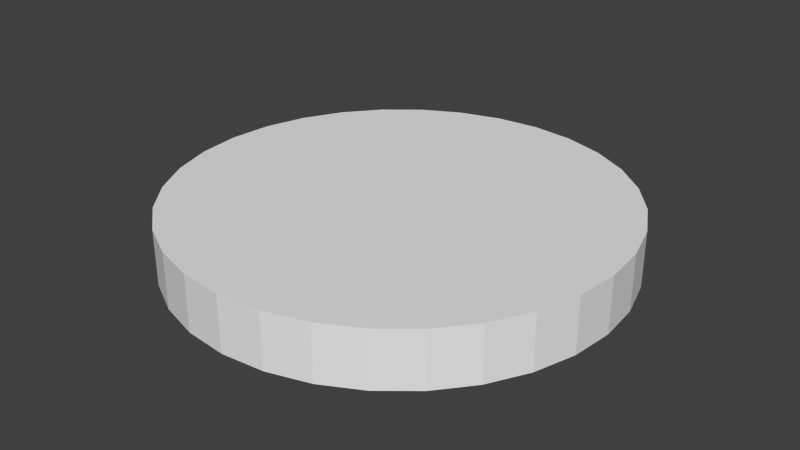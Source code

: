 # Source: coin.blend  (saved by Blender 2.68.0; exported with 4.5.12 LTS)
import bpy
from mathutils import Matrix  # noqa: F401  (used for matrix-valued properties, if any)

bpy.ops.wm.read_factory_settings(use_empty=True)
scene = bpy.context.scene
scene.name = 'Scene'

# ---- collections
col_collection_1 = bpy.data.collections.new('Collection 1'); scene.collection.children.link(col_collection_1)

# ---- world
world_world = bpy.data.worlds.new('World'); scene.world = world_world
world_world.color = (0.05088, 0.05088, 0.05088)
world_world.use_sun_shadow = False
world_world.sun_shadow_jitter_overblur = 0.0
world_world.cycles.sampling_method = 'MANUAL'
world_world.cycles.sample_map_resolution = 256

# ---- meshes
me_cylinder = bpy.data.meshes.new('Cylinder')
me_cylinder.from_pydata([(0.0, 1.0, -1.0), (0.0, 1.0, 1.0), (0.1951, 0.9808, -1.0), (0.1951, 0.9808, 1.0), (0.3827, 0.9239, -1.0), (0.3827, 0.9239, 1.0), (0.5556, 0.8315, -1.0), (0.5556, 0.8315, 1.0), (0.7071, 0.7071, -1.0), (0.7071, 0.7071, 1.0), (0.8315, 0.5556, -1.0), (0.8315, 0.5556, 1.0), (0.9239, 0.3827, -1.0), (0.9239, 0.3827, 1.0), (0.9808, 0.1951, -1.0), (0.9808, 0.1951, 1.0), (1.0, 7.55e-08, -1.0), (1.0, 7.55e-08, 1.0), (0.9808, -0.1951, -1.0), (0.9808, -0.1951, 1.0), (0.9239, -0.3827, -1.0), (0.9239, -0.3827, 1.0), (0.8315, -0.5556, -1.0), (0.8315, -0.5556, 1.0), (0.7071, -0.7071, -1.0), (0.7071, -0.7071, 1.0), (0.5556, -0.8315, -1.0), (0.5556, -0.8315, 1.0), (0.3827, -0.9239, -1.0), (0.3827, -0.9239, 1.0), (0.1951, -0.9808, -1.0), (0.1951, -0.9808, 1.0), (-3.258e-07, -1.0, -1.0), (-3.258e-07, -1.0, 1.0), (-0.1951, -0.9808, -1.0), (-0.1951, -0.9808, 1.0), (-0.3827, -0.9239, -1.0), (-0.3827, -0.9239, 1.0), (-0.5556, -0.8315, -1.0), (-0.5556, -0.8315, 1.0), (-0.7071, -0.7071, -1.0), (-0.7071, -0.7071, 1.0), (-0.8315, -0.5556, -1.0), (-0.8315, -0.5556, 1.0), (-0.9239, -0.3827, -1.0), (-0.9239, -0.3827, 1.0), (-0.9808, -0.1951, -1.0), (-0.9808, -0.1951, 1.0), (-1.0, 9.656e-07, -1.0), (-1.0, 9.656e-07, 1.0), (-0.9808, 0.1951, -1.0), (-0.9808, 0.1951, 1.0), (-0.9239, 0.3827, -1.0), (-0.9239, 0.3827, 1.0), (-0.8315, 0.5556, -1.0), (-0.8315, 0.5556, 1.0), (-0.7071, 0.7071, -1.0), (-0.7071, 0.7071, 1.0), (-0.5556, 0.8315, -1.0), (-0.5556, 0.8315, 1.0), (-0.3827, 0.9239, -1.0), (-0.3827, 0.9239, 1.0), (-0.1951, 0.9808, -1.0), (-0.1951, 0.9808, 1.0)], [], [(0, 1, 3, 2), (2, 3, 5, 4), (4, 5, 7, 6), (6, 7, 9, 8), (8, 9, 11, 10), (10, 11, 13, 12), (12, 13, 15, 14), (14, 15, 17, 16), (16, 17, 19, 18), (18, 19, 21, 20), (20, 21, 23, 22), (22, 23, 25, 24), (24, 25, 27, 26), (26, 27, 29, 28), (28, 29, 31, 30), (30, 31, 33, 32), (32, 33, 35, 34), (34, 35, 37, 36), (36, 37, 39, 38), (38, 39, 41, 40), (40, 41, 43, 42), (42, 43, 45, 44), (44, 45, 47, 46), (46, 47, 49, 48), (48, 49, 51, 50), (50, 51, 53, 52), (52, 53, 55, 54), (54, 55, 57, 56), (56, 57, 59, 58), (58, 59, 61, 60), (3, 1, 63, 61, 59, 57, 55, 53, 51, 49, 47, 45, 43, 41, 39, 37, 35, 33, 31, 29, 27, 25, 23, 21, 19, 17, 15, 13, 11, 9, 7, 5), (62, 63, 1, 0), (60, 61, 63, 62), (0, 2, 4, 6, 8, 10, 12, 14, 16, 18, 20, 22, 24, 26, 28, 30, 32, 34, 36, 38, 40, 42, 44, 46, 48, 50, 52, 54, 56, 58, 60, 62)])
_uv = me_cylinder.uv_layers.new(name='UVMap')
_uv.uv.foreach_set('vector', [0.8631, 0.6035, 0.863, 0.5631, 0.867, 0.5631, 0.8671, 0.6035, 0.8671, 0.6035, 0.867, 0.5631, 0.8708, 0.5631, 0.871, 0.6034, 0.871, 0.6034, 0.8708, 0.5631, 0.8745, 0.5631, 0.8746, 0.6034, 0.8746, 0.6034, 0.8745, 0.5631, 0.8778, 0.5631, 0.8779, 0.6034, 0.8779, 0.6034, 0.8778, 0.5631, 0.8806, 0.5631, 0.8807, 0.6034, 0.8827, 0.5588, 0.8828, 0.5992, 0.8795, 0.5992, 0.8794, 0.5588, 0.8794, 0.5588, 0.8795, 0.5992, 0.8759, 0.5992, 0.8758, 0.5588, 0.8758, 0.5588, 0.8759, 0.5992, 0.872, 0.5992, 0.8719, 0.5588, 0.8719, 0.5588, 0.872, 0.5992, 0.8681, 0.5992, 0.8679, 0.5589, 0.8679, 0.5589, 0.8681, 0.5992, 0.8642, 0.5992, 0.8641, 0.5589, 0.8641, 0.5589, 0.8642, 0.5992, 0.8605, 0.5992, 0.8604, 0.5589, 0.8604, 0.5589, 0.8605, 0.5992, 0.8572, 0.5992, 0.8571, 0.5589, 0.8537, 0.5994, 0.8536, 0.5591, 0.8569, 0.5591, 0.857, 0.5994, 0.857, 0.5994, 0.8569, 0.5591, 0.8606, 0.5591, 0.8607, 0.5994, 0.8607, 0.5994, 0.8606, 0.5591, 0.8644, 0.559, 0.8646, 0.5994, 0.8646, 0.5994, 0.8644, 0.559, 0.8684, 0.559, 0.8685, 0.5994, 0.8685, 0.5994, 0.8684, 0.559, 0.8723, 0.559, 0.8724, 0.5994, 0.8724, 0.5994, 0.8723, 0.559, 0.8759, 0.559, 0.8761, 0.5994, 0.8761, 0.5994, 0.8759, 0.559, 0.8792, 0.559, 0.8793, 0.5994, 0.8793, 0.5994, 0.8792, 0.559, 0.882, 0.559, 0.8821, 0.5993, 0.8844, 0.555, 0.8845, 0.5953, 0.8813, 0.5953, 0.8811, 0.555, 0.8811, 0.555, 0.8813, 0.5953, 0.8776, 0.5953, 0.8775, 0.555, 0.8775, 0.555, 0.8776, 0.5953, 0.8737, 0.5954, 0.8736, 0.555, 0.8736, 0.555, 0.8737, 0.5954, 0.8698, 0.5954, 0.8696, 0.555, 0.8696, 0.555, 0.8698, 0.5954, 0.8659, 0.5954, 0.8658, 0.555, 0.8658, 0.555, 0.8659, 0.5954, 0.8622, 0.5954, 0.8621, 0.555, 0.8621, 0.555, 0.8622, 0.5954, 0.8589, 0.5954, 0.8588, 0.555, 0.8588, 0.555, 0.8589, 0.5954, 0.8562, 0.5954, 0.856, 0.555, 0.8495, 0.6035, 0.8494, 0.5632, 0.8522, 0.5632, 0.8523, 0.6035, 0.8523, 0.6035, 0.8522, 0.5632, 0.8555, 0.5631, 0.8556, 0.6035, 0.09007, 0.4618, 0.1056, 0.3824, 0.1363, 0.3076, 0.181, 0.2402, 0.238, 0.1828, 0.305, 0.1376, 0.3797, 0.1064, 0.4589, 0.09035, 0.5398, 0.09007, 0.6192, 0.1056, 0.694, 0.1363, 0.7614, 0.181, 0.8188, 0.238, 0.864, 0.305, 0.8952, 0.3797, 0.9113, 0.4589, 0.9115, 0.5398, 0.896, 0.6192, 0.8653, 0.694, 0.8206, 0.7614, 0.7637, 0.8188, 0.6966, 0.864, 0.6219, 0.8952, 0.5427, 0.9113, 0.4618, 0.9115, 0.3824, 0.896, 0.3076, 0.8653, 0.2402, 0.8206, 0.1828, 0.7637, 0.1376, 0.6966, 0.1064, 0.6219, 0.09035, 0.5427, 0.8593, 0.6035, 0.8591, 0.5631, 0.863, 0.5631, 0.8631, 0.6035, 0.8556, 0.6035, 0.8555, 0.5631, 0.8591, 0.5631, 0.8593, 0.6035, 0.1403, 0.6935, 0.1093, 0.6194, 0.09339, 0.5408, 0.09311, 0.4605, 0.1085, 0.3817, 0.139, 0.3074, 0.1833, 0.2405, 0.2399, 0.1835, 0.3065, 0.1387, 0.3805, 0.1077, 0.4592, 0.09179, 0.5395, 0.09151, 0.6183, 0.1069, 0.6926, 0.1374, 0.7595, 0.1817, 0.8164, 0.2383, 0.8613, 0.3049, 0.8923, 0.3789, 0.9082, 0.4576, 0.9085, 0.5379, 0.8931, 0.6167, 0.8626, 0.691, 0.8183, 0.7579, 0.7617, 0.8148, 0.6951, 0.8597, 0.621, 0.8907, 0.5423, 0.9066, 0.4621, 0.9069, 0.3833, 0.8915, 0.309, 0.861, 0.2421, 0.8167, 0.1851, 0.7601])
me_cylinder.use_remesh_preserve_volume = False
me_cylinder.use_remesh_preserve_attributes = False
me_cylinder.use_mirror_vertex_groups = False
me_cylinder.update()

# ---- objects
ob_coinmesh = bpy.data.objects.new('coinMesh', me_cylinder)

# ---- transforms, parenting, visibility, modifiers, constraints
ob_coinmesh.location = (0.0, 0.0, 0.0)
ob_coinmesh.scale = (1.0, 1.0, 0.125)
ob_coinmesh.lineart.crease_threshold = 0.0

# ---- collection membership
col_collection_1.objects.link(ob_coinmesh)

# ---- scene / render settings (as saved in the file)
scene.frame_start = 1; scene.frame_end = 250; scene.frame_set(1)
scene.render.engine = 'BLENDER_EEVEE_NEXT'
scene.render.image_settings.color_mode = 'RGB'
scene.render.image_settings.compression = 90
scene.render.resolution_percentage = 50
scene.render.dither_intensity = 0.0
scene.cycles.use_denoising = False
scene.cycles.samples = 10
scene.cycles.sampling_pattern = 'TABULATED_SOBOL'
scene.cycles.light_sampling_threshold = 0.0
scene.cycles.use_adaptive_sampling = False
scene.cycles.use_light_tree = False
scene.cycles.blur_glossy = 0.0
scene.cycles.volume_bounces = 1
scene.cycles.pixel_filter_type = 'GAUSSIAN'
scene.cycles.sample_clamp_indirect = 0.0
scene.view_settings.view_transform = 'Standard'
bpy.context.view_layer.update()

# ---- added for rendering (the .blend has no active camera and no usable light): camera, sun
cam_auto = bpy.data.cameras.new('AutoCamera')
cam_auto.lens = 50.0
cam_auto.sensor_width = 36.0
cam_auto.clip_end = 1000.0
ob_auto_camera = bpy.data.objects.new('AutoCamera', cam_auto)
scene.collection.objects.link(ob_auto_camera)
ob_auto_camera.location = (2.62713, -3.15256, 2.10171)
ob_auto_camera.rotation_euler = (1.09748, -7.21219e-08, 0.694738)
scene.camera = ob_auto_camera
light_auto_sun = bpy.data.lights.new('AutoSun', 'SUN')
light_auto_sun.energy = 3.0
light_auto_sun.angle = 0.0523599
ob_auto_sun = bpy.data.objects.new('AutoSun', light_auto_sun)
scene.collection.objects.link(ob_auto_sun)
ob_auto_sun.rotation_euler = (0.872665, 0.174533, 0.523599)
bpy.context.view_layer.update()

